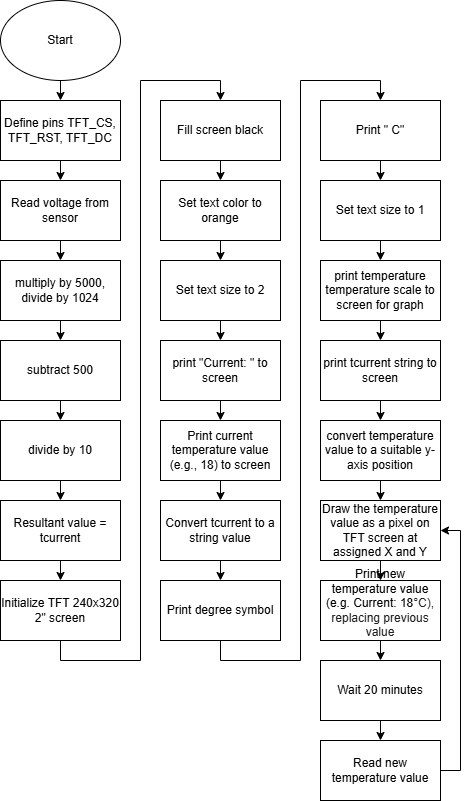

The diagram above was exported from draw.io. Its source (the exported page's mxGraphModel, read from the mxfile embedded in the PNG):
<mxGraphModel dx="479" dy="1893" grid="1" gridSize="10" guides="1" tooltips="1" connect="1" arrows="1" fold="1" page="1" pageScale="1" pageWidth="850" pageHeight="1100" math="0" shadow="0">
  <root>
    <mxCell id="0" />
    <mxCell id="1" parent="0" />
    <mxCell id="jixSRtx1OOgyadQHjTGB-54" edge="1" parent="1" source="jixSRtx1OOgyadQHjTGB-1" style="edgeStyle=orthogonalEdgeStyle;rounded=0;orthogonalLoop=1;jettySize=auto;html=1;exitX=0.5;exitY=1;exitDx=0;exitDy=0;entryX=0.5;entryY=0;entryDx=0;entryDy=0;" target="jixSRtx1OOgyadQHjTGB-2">
      <mxGeometry relative="1" as="geometry" />
    </mxCell>
    <mxCell id="jixSRtx1OOgyadQHjTGB-1" parent="1" style="ellipse;whiteSpace=wrap;html=1;" value="Start" vertex="1">
      <mxGeometry height="80" width="120" x="120" y="-500" as="geometry" />
    </mxCell>
    <mxCell id="jixSRtx1OOgyadQHjTGB-19" edge="1" parent="1" source="jixSRtx1OOgyadQHjTGB-2" style="edgeStyle=orthogonalEdgeStyle;rounded=0;orthogonalLoop=1;jettySize=auto;html=1;exitX=0.5;exitY=1;exitDx=0;exitDy=0;entryX=0.5;entryY=0;entryDx=0;entryDy=0;" target="jixSRtx1OOgyadQHjTGB-3">
      <mxGeometry relative="1" as="geometry" />
    </mxCell>
    <mxCell id="jixSRtx1OOgyadQHjTGB-2" parent="1" style="rounded=0;whiteSpace=wrap;html=1;" value="Define pins TFT_CS, TFT_RST, TFT_DC" vertex="1">
      <mxGeometry height="60" width="120" x="120" y="-400" as="geometry" />
    </mxCell>
    <mxCell id="jixSRtx1OOgyadQHjTGB-20" edge="1" parent="1" source="jixSRtx1OOgyadQHjTGB-3" style="edgeStyle=orthogonalEdgeStyle;rounded=0;orthogonalLoop=1;jettySize=auto;html=1;exitX=0.5;exitY=1;exitDx=0;exitDy=0;entryX=0.5;entryY=0;entryDx=0;entryDy=0;" target="jixSRtx1OOgyadQHjTGB-4">
      <mxGeometry relative="1" as="geometry" />
    </mxCell>
    <mxCell id="jixSRtx1OOgyadQHjTGB-3" parent="1" style="rounded=0;whiteSpace=wrap;html=1;" value="Read voltage from sensor" vertex="1">
      <mxGeometry height="60" width="120" x="120" y="-320" as="geometry" />
    </mxCell>
    <mxCell id="jixSRtx1OOgyadQHjTGB-21" edge="1" parent="1" source="jixSRtx1OOgyadQHjTGB-4" style="edgeStyle=orthogonalEdgeStyle;rounded=0;orthogonalLoop=1;jettySize=auto;html=1;exitX=0.5;exitY=1;exitDx=0;exitDy=0;entryX=0.5;entryY=0;entryDx=0;entryDy=0;" target="jixSRtx1OOgyadQHjTGB-5">
      <mxGeometry relative="1" as="geometry" />
    </mxCell>
    <mxCell id="jixSRtx1OOgyadQHjTGB-4" parent="1" style="rounded=0;whiteSpace=wrap;html=1;" value="multiply by 5000, divide by 1024" vertex="1">
      <mxGeometry height="60" width="120" x="120" y="-240" as="geometry" />
    </mxCell>
    <mxCell id="jixSRtx1OOgyadQHjTGB-22" edge="1" parent="1" source="jixSRtx1OOgyadQHjTGB-5" style="edgeStyle=orthogonalEdgeStyle;rounded=0;orthogonalLoop=1;jettySize=auto;html=1;exitX=0.5;exitY=1;exitDx=0;exitDy=0;entryX=0.5;entryY=0;entryDx=0;entryDy=0;" target="jixSRtx1OOgyadQHjTGB-6">
      <mxGeometry relative="1" as="geometry" />
    </mxCell>
    <mxCell id="jixSRtx1OOgyadQHjTGB-5" parent="1" style="rounded=0;whiteSpace=wrap;html=1;" value="subtract 500" vertex="1">
      <mxGeometry height="60" width="120" x="120" y="-160" as="geometry" />
    </mxCell>
    <mxCell id="jixSRtx1OOgyadQHjTGB-23" edge="1" parent="1" source="jixSRtx1OOgyadQHjTGB-6" style="edgeStyle=orthogonalEdgeStyle;rounded=0;orthogonalLoop=1;jettySize=auto;html=1;exitX=0.5;exitY=1;exitDx=0;exitDy=0;entryX=0.5;entryY=0;entryDx=0;entryDy=0;" target="jixSRtx1OOgyadQHjTGB-7">
      <mxGeometry relative="1" as="geometry" />
    </mxCell>
    <mxCell id="jixSRtx1OOgyadQHjTGB-6" parent="1" style="rounded=0;whiteSpace=wrap;html=1;" value="divide by 10" vertex="1">
      <mxGeometry height="60" width="120" x="120" y="-80" as="geometry" />
    </mxCell>
    <mxCell id="jixSRtx1OOgyadQHjTGB-52" edge="1" parent="1" source="jixSRtx1OOgyadQHjTGB-7" style="edgeStyle=orthogonalEdgeStyle;rounded=0;orthogonalLoop=1;jettySize=auto;html=1;exitX=0.5;exitY=1;exitDx=0;exitDy=0;entryX=0.5;entryY=0;entryDx=0;entryDy=0;" target="jixSRtx1OOgyadQHjTGB-35">
      <mxGeometry relative="1" as="geometry" />
    </mxCell>
    <mxCell id="jixSRtx1OOgyadQHjTGB-7" parent="1" style="rounded=0;whiteSpace=wrap;html=1;" value="Resultant value = tcurrent" vertex="1">
      <mxGeometry height="60" width="120" x="120" as="geometry" />
    </mxCell>
    <mxCell id="jixSRtx1OOgyadQHjTGB-50" edge="1" parent="1" source="jixSRtx1OOgyadQHjTGB-9" style="edgeStyle=orthogonalEdgeStyle;rounded=0;orthogonalLoop=1;jettySize=auto;html=1;exitX=0.5;exitY=1;exitDx=0;exitDy=0;entryX=0.5;entryY=0;entryDx=0;entryDy=0;" target="jixSRtx1OOgyadQHjTGB-12">
      <mxGeometry relative="1" as="geometry" />
    </mxCell>
    <mxCell id="jixSRtx1OOgyadQHjTGB-9" parent="1" style="rounded=0;whiteSpace=wrap;html=1;" value="print temperature temperature scale to screen for graph" vertex="1">
      <mxGeometry height="60" width="120" x="440" y="-240" as="geometry" />
    </mxCell>
    <mxCell id="jixSRtx1OOgyadQHjTGB-67" edge="1" parent="1" source="jixSRtx1OOgyadQHjTGB-10" style="edgeStyle=orthogonalEdgeStyle;rounded=0;orthogonalLoop=1;jettySize=auto;html=1;exitX=0.5;exitY=1;exitDx=0;exitDy=0;entryX=0.5;entryY=0;entryDx=0;entryDy=0;" target="jixSRtx1OOgyadQHjTGB-65">
      <mxGeometry relative="1" as="geometry" />
    </mxCell>
    <mxCell id="jixSRtx1OOgyadQHjTGB-10" parent="1" style="rounded=0;whiteSpace=wrap;html=1;" value="print &quot;Current: &quot; to screen" vertex="1">
      <mxGeometry height="60" width="120" x="280" y="-160" as="geometry" />
    </mxCell>
    <mxCell id="jixSRtx1OOgyadQHjTGB-46" edge="1" parent="1" source="jixSRtx1OOgyadQHjTGB-11" style="edgeStyle=orthogonalEdgeStyle;rounded=0;orthogonalLoop=1;jettySize=auto;html=1;exitX=0.5;exitY=1;exitDx=0;exitDy=0;entryX=0.5;entryY=0;entryDx=0;entryDy=0;" target="jixSRtx1OOgyadQHjTGB-39">
      <mxGeometry relative="1" as="geometry" />
    </mxCell>
    <mxCell id="jixSRtx1OOgyadQHjTGB-11" parent="1" style="rounded=0;whiteSpace=wrap;html=1;" value="Convert tcurrent to a string value" vertex="1">
      <mxGeometry height="60" width="120" x="280" as="geometry" />
    </mxCell>
    <mxCell id="jixSRtx1OOgyadQHjTGB-51" edge="1" parent="1" source="jixSRtx1OOgyadQHjTGB-12" style="edgeStyle=orthogonalEdgeStyle;rounded=0;orthogonalLoop=1;jettySize=auto;html=1;exitX=0.5;exitY=1;exitDx=0;exitDy=0;entryX=0.5;entryY=0;entryDx=0;entryDy=0;" target="jixSRtx1OOgyadQHjTGB-13">
      <mxGeometry relative="1" as="geometry" />
    </mxCell>
    <mxCell id="jixSRtx1OOgyadQHjTGB-12" parent="1" style="rounded=0;whiteSpace=wrap;html=1;" value="print tcurrent string to screen" vertex="1">
      <mxGeometry height="60" width="120" x="440" y="-160" as="geometry" />
    </mxCell>
    <mxCell id="jixSRtx1OOgyadQHjTGB-29" edge="1" parent="1" source="jixSRtx1OOgyadQHjTGB-13" style="edgeStyle=orthogonalEdgeStyle;rounded=0;orthogonalLoop=1;jettySize=auto;html=1;exitX=0.5;exitY=1;exitDx=0;exitDy=0;entryX=0.5;entryY=0;entryDx=0;entryDy=0;" target="jixSRtx1OOgyadQHjTGB-14">
      <mxGeometry relative="1" as="geometry" />
    </mxCell>
    <mxCell id="jixSRtx1OOgyadQHjTGB-13" parent="1" style="rounded=0;whiteSpace=wrap;html=1;" value="convert temperature value to a suitable y-axis position" vertex="1">
      <mxGeometry height="60" width="120" x="440" y="-80" as="geometry" />
    </mxCell>
    <mxCell id="jixSRtx1OOgyadQHjTGB-71" edge="1" parent="1" source="jixSRtx1OOgyadQHjTGB-14" style="edgeStyle=orthogonalEdgeStyle;rounded=0;orthogonalLoop=1;jettySize=auto;html=1;exitX=0.5;exitY=1;exitDx=0;exitDy=0;entryX=0.5;entryY=0;entryDx=0;entryDy=0;" target="jixSRtx1OOgyadQHjTGB-69">
      <mxGeometry relative="1" as="geometry" />
    </mxCell>
    <mxCell id="jixSRtx1OOgyadQHjTGB-14" parent="1" style="rounded=0;whiteSpace=wrap;html=1;" value="Draw the temperature value as a pixel on TFT screen at assigned X and Y" vertex="1">
      <mxGeometry height="60" width="120" x="440" as="geometry" />
    </mxCell>
    <mxCell id="jixSRtx1OOgyadQHjTGB-59" edge="1" parent="1" source="jixSRtx1OOgyadQHjTGB-15" style="edgeStyle=orthogonalEdgeStyle;rounded=0;orthogonalLoop=1;jettySize=auto;html=1;exitX=0.5;exitY=1;exitDx=0;exitDy=0;entryX=0.5;entryY=0;entryDx=0;entryDy=0;" target="jixSRtx1OOgyadQHjTGB-16">
      <mxGeometry relative="1" as="geometry" />
    </mxCell>
    <mxCell id="jixSRtx1OOgyadQHjTGB-15" parent="1" style="rounded=0;whiteSpace=wrap;html=1;" value="Wait 20 minutes" vertex="1">
      <mxGeometry height="60" width="120" x="440" y="160" as="geometry" />
    </mxCell>
    <mxCell id="jixSRtx1OOgyadQHjTGB-72" edge="1" parent="1" source="jixSRtx1OOgyadQHjTGB-16" style="edgeStyle=orthogonalEdgeStyle;rounded=0;orthogonalLoop=1;jettySize=auto;html=1;exitX=1;exitY=0.5;exitDx=0;exitDy=0;entryX=1;entryY=0.5;entryDx=0;entryDy=0;" target="jixSRtx1OOgyadQHjTGB-14">
      <mxGeometry relative="1" as="geometry" />
    </mxCell>
    <mxCell id="jixSRtx1OOgyadQHjTGB-16" parent="1" style="rounded=0;whiteSpace=wrap;html=1;" value="Read new temperature value" vertex="1">
      <mxGeometry height="60" width="120" x="440" y="240" as="geometry" />
    </mxCell>
    <mxCell id="jixSRtx1OOgyadQHjTGB-53" edge="1" parent="1" source="jixSRtx1OOgyadQHjTGB-35" style="edgeStyle=orthogonalEdgeStyle;rounded=0;orthogonalLoop=1;jettySize=auto;html=1;exitX=0.5;exitY=1;exitDx=0;exitDy=0;entryX=0.5;entryY=0;entryDx=0;entryDy=0;" target="jixSRtx1OOgyadQHjTGB-36">
      <mxGeometry relative="1" as="geometry" />
    </mxCell>
    <mxCell id="jixSRtx1OOgyadQHjTGB-35" parent="1" style="rounded=0;whiteSpace=wrap;html=1;" value="Initialize TFT 240x320 2&quot; screen" vertex="1">
      <mxGeometry height="60" width="120" x="120" y="80" as="geometry" />
    </mxCell>
    <mxCell id="jixSRtx1OOgyadQHjTGB-56" edge="1" parent="1" source="jixSRtx1OOgyadQHjTGB-36" style="edgeStyle=orthogonalEdgeStyle;rounded=0;orthogonalLoop=1;jettySize=auto;html=1;exitX=0.5;exitY=1;exitDx=0;exitDy=0;entryX=0.5;entryY=0;entryDx=0;entryDy=0;" target="jixSRtx1OOgyadQHjTGB-55">
      <mxGeometry relative="1" as="geometry" />
    </mxCell>
    <mxCell id="jixSRtx1OOgyadQHjTGB-36" parent="1" style="rounded=0;whiteSpace=wrap;html=1;" value="Fill screen black" vertex="1">
      <mxGeometry height="60" width="120" x="280" y="-400" as="geometry" />
    </mxCell>
    <mxCell id="jixSRtx1OOgyadQHjTGB-44" edge="1" parent="1" source="jixSRtx1OOgyadQHjTGB-37" style="edgeStyle=orthogonalEdgeStyle;rounded=0;orthogonalLoop=1;jettySize=auto;html=1;exitX=0.5;exitY=1;exitDx=0;exitDy=0;entryX=0.5;entryY=0;entryDx=0;entryDy=0;" target="jixSRtx1OOgyadQHjTGB-10">
      <mxGeometry relative="1" as="geometry" />
    </mxCell>
    <mxCell id="jixSRtx1OOgyadQHjTGB-37" parent="1" style="rounded=0;whiteSpace=wrap;html=1;" value="Set text size to 2" vertex="1">
      <mxGeometry height="60" width="120" x="280" y="-240" as="geometry" />
    </mxCell>
    <mxCell id="jixSRtx1OOgyadQHjTGB-48" edge="1" parent="1" source="jixSRtx1OOgyadQHjTGB-38" style="edgeStyle=orthogonalEdgeStyle;rounded=0;orthogonalLoop=1;jettySize=auto;html=1;exitX=0.5;exitY=1;exitDx=0;exitDy=0;entryX=0.5;entryY=0;entryDx=0;entryDy=0;" target="jixSRtx1OOgyadQHjTGB-42">
      <mxGeometry relative="1" as="geometry" />
    </mxCell>
    <mxCell id="jixSRtx1OOgyadQHjTGB-38" parent="1" style="rounded=0;whiteSpace=wrap;html=1;" value="Print &quot; C&quot;" vertex="1">
      <mxGeometry height="60" width="120" x="440" y="-400" as="geometry" />
    </mxCell>
    <mxCell id="jixSRtx1OOgyadQHjTGB-47" edge="1" parent="1" source="jixSRtx1OOgyadQHjTGB-39" style="edgeStyle=orthogonalEdgeStyle;rounded=0;orthogonalLoop=1;jettySize=auto;html=1;exitX=0.5;exitY=1;exitDx=0;exitDy=0;entryX=0.5;entryY=0;entryDx=0;entryDy=0;" target="jixSRtx1OOgyadQHjTGB-38">
      <mxGeometry relative="1" as="geometry" />
    </mxCell>
    <mxCell id="jixSRtx1OOgyadQHjTGB-39" parent="1" style="rounded=0;whiteSpace=wrap;html=1;" value="Print degree symbol" vertex="1">
      <mxGeometry height="60" width="120" x="280" y="80" as="geometry" />
    </mxCell>
    <mxCell id="jixSRtx1OOgyadQHjTGB-61" edge="1" parent="1" source="jixSRtx1OOgyadQHjTGB-42" style="edgeStyle=orthogonalEdgeStyle;rounded=0;orthogonalLoop=1;jettySize=auto;html=1;exitX=0.5;exitY=1;exitDx=0;exitDy=0;entryX=0.5;entryY=0;entryDx=0;entryDy=0;" target="jixSRtx1OOgyadQHjTGB-9">
      <mxGeometry relative="1" as="geometry" />
    </mxCell>
    <mxCell id="jixSRtx1OOgyadQHjTGB-42" parent="1" style="rounded=0;whiteSpace=wrap;html=1;" value="Set text size to 1" vertex="1">
      <mxGeometry height="60" width="120" x="440" y="-320" as="geometry" />
    </mxCell>
    <mxCell id="jixSRtx1OOgyadQHjTGB-57" edge="1" parent="1" source="jixSRtx1OOgyadQHjTGB-55" style="edgeStyle=orthogonalEdgeStyle;rounded=0;orthogonalLoop=1;jettySize=auto;html=1;exitX=0.5;exitY=1;exitDx=0;exitDy=0;entryX=0.5;entryY=0;entryDx=0;entryDy=0;" target="jixSRtx1OOgyadQHjTGB-37">
      <mxGeometry relative="1" as="geometry" />
    </mxCell>
    <mxCell id="jixSRtx1OOgyadQHjTGB-55" parent="1" style="rounded=0;whiteSpace=wrap;html=1;" value="Set text color to orange" vertex="1">
      <mxGeometry height="60" width="120" x="280" y="-320" as="geometry" />
    </mxCell>
    <mxCell id="jixSRtx1OOgyadQHjTGB-66" edge="1" parent="1" source="jixSRtx1OOgyadQHjTGB-65" style="edgeStyle=orthogonalEdgeStyle;rounded=0;orthogonalLoop=1;jettySize=auto;html=1;exitX=0.5;exitY=1;exitDx=0;exitDy=0;entryX=0.5;entryY=0;entryDx=0;entryDy=0;" target="jixSRtx1OOgyadQHjTGB-11">
      <mxGeometry relative="1" as="geometry" />
    </mxCell>
    <mxCell id="jixSRtx1OOgyadQHjTGB-65" parent="1" style="rounded=0;whiteSpace=wrap;html=1;" value="Print current temperature value (e.g., 18) to screen" vertex="1">
      <mxGeometry height="60" width="120" x="280" y="-80" as="geometry" />
    </mxCell>
    <mxCell id="jixSRtx1OOgyadQHjTGB-70" edge="1" parent="1" source="jixSRtx1OOgyadQHjTGB-69" style="edgeStyle=orthogonalEdgeStyle;rounded=0;orthogonalLoop=1;jettySize=auto;html=1;exitX=0.5;exitY=1;exitDx=0;exitDy=0;entryX=0.5;entryY=0;entryDx=0;entryDy=0;" target="jixSRtx1OOgyadQHjTGB-15">
      <mxGeometry relative="1" as="geometry" />
    </mxCell>
    <mxCell id="jixSRtx1OOgyadQHjTGB-69" parent="1" style="rounded=0;whiteSpace=wrap;html=1;" value="&lt;font&gt;Print new temperature value (e.g. Current: 18&lt;span style=&quot;font-family: &amp;quot;Google Sans&amp;quot;, Roboto, Arial, sans-serif; background-color: rgb(255, 255, 255); color: rgb(31, 31, 31); text-align: start;&quot;&gt;&lt;font&gt;°C), replacing previous value&lt;/font&gt;&lt;/span&gt;&lt;/font&gt;&lt;div class=&quot;wDYxhc NFQFxe viOShc LKPcQc&quot; data-md=&quot;25&quot; lang=&quot;en-US&quot; style=&quot;clear: none; padding-top: 0px; border-radius: 8px; color: rgb(31, 31, 31); font-family: Roboto, Arial, sans-serif; text-align: start; background-color: rgb(255, 255, 255);&quot;&gt;&lt;div class=&quot;HwtpBd PZPZlf kTOYnf&quot; aria-level=&quot;2&quot; role=&quot;heading&quot; data-hveid=&quot;CDYQAA&quot; data-ved=&quot;2ahUKEwjXxP3Sg_WSAxVjHUQIHV2rHogQtwcoAHoECDYQAA&quot; style=&quot;font-family: &amp;quot;Google Sans&amp;quot;, Roboto, Arial, sans-serif; padding: 0px;&quot;&gt;&lt;div class=&quot;yxAsKe&quot; style=&quot;color: rgb(99, 99, 99);&quot;&gt;&lt;/div&gt;&lt;/div&gt;&lt;/div&gt;&lt;div class=&quot;wDYxhc&quot; data-md=&quot;61&quot; lang=&quot;en-US&quot; style=&quot;clear: none; padding-left: 0px; padding-right: 0px; color: rgb(31, 31, 31); font-family: Roboto, Arial, sans-serif; text-align: start; background-color: rgb(255, 255, 255);&quot;&gt;&lt;/div&gt;&lt;font&gt;&amp;nbsp;&lt;/font&gt;" vertex="1">
      <mxGeometry height="60" width="120" x="440" y="80" as="geometry" />
    </mxCell>
  </root>
</mxGraphModel>